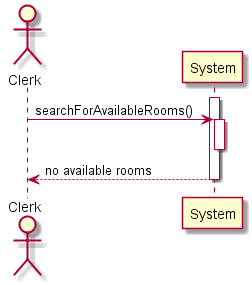

The diagram above was rendered by PlantUML. Its source (embedded in the PNG):
@startuml
actor Clerk
activate System
Clerk -> System: searchForAvailableRooms()
activate System
deactivate System

System --> Clerk: no available rooms
deactivate System
@enduml